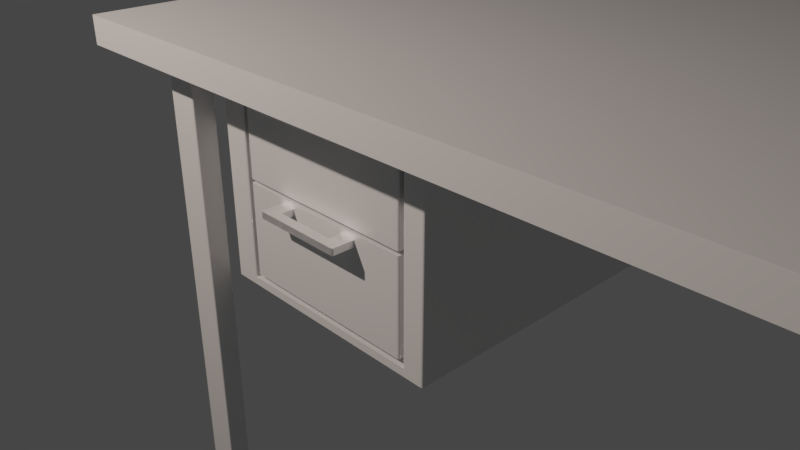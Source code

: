 # Source: Desk.blend  (saved by Blender 2.79.0; exported with 4.5.12 LTS)
import bpy
from mathutils import Matrix  # noqa: F401  (used for matrix-valued properties, if any)

bpy.ops.wm.read_factory_settings(use_empty=True)
scene = bpy.context.scene
scene.name = 'Scene'

# ---- collections
col_collection_1 = bpy.data.collections.new('Collection 1'); scene.collection.children.link(col_collection_1)
col_collection_2 = bpy.data.collections.new('Collection 2'); scene.collection.children.link(col_collection_2)
col_collection_2.hide_render = True
col_collection_2.hide_viewport = True
col_collection_3 = bpy.data.collections.new('Collection 3'); scene.collection.children.link(col_collection_3)
col_collection_3.hide_render = True
col_collection_3.hide_viewport = True

# ---- materials (node trees are filled in below, after node groups)
mat_wood = bpy.data.materials.new('Wood')
mat_wood.alpha_threshold = 0.0
mat_wood.preview_render_type = 'SHADERBALL'
mat_wood.roughness = 0.5
mat_metal = bpy.data.materials.new('Metal')
mat_metal.alpha_threshold = 0.0
mat_metal.roughness = 0.5

# ---- material node trees
mat_wood.use_nodes = True; mat_wood.node_tree.nodes.clear()
_N = mat_wood.node_tree.nodes; _L = mat_wood.node_tree.links
n0 = _N.new('ShaderNodeOutputMaterial'); n0.name = 'Material Output'; n0.location = (927, 769)
n1 = _N.new('ShaderNodeBsdfPrincipled'); n1.name = 'Principled BSDF'; n1.location = (667, 798)
n1.width = 150
n1.subsurface_method = 'BURLEY'
n1.inputs[2].default_value = 0.25
n1.inputs[3].default_value = 1.45
n1.inputs[9].default_value = (1.0, 1.0, 1.0)
n1.inputs[13].default_value = 0.6417
_L.new(n1.outputs[0], n0.inputs[0])
n0.is_active_output = True
mat_metal.use_nodes = True; mat_metal.node_tree.nodes.clear()
_N = mat_metal.node_tree.nodes; _L = mat_metal.node_tree.links
n0 = _N.new('ShaderNodeOutputMaterial'); n0.name = 'Material Output'; n0.location = (502, 311)
n1 = _N.new('ShaderNodeBsdfPrincipled'); n1.name = 'Principled BSDF'; n1.location = (260, 348)
n1.width = 150
n1.subsurface_method = 'BURLEY'
n1.inputs[0].default_value = (1.0, 1.0, 1.0, 1.0)
n1.inputs[1].default_value = 1.0
n1.inputs[3].default_value = 1.45
n1.inputs[9].default_value = (1.0, 1.0, 1.0)
n2 = _N.new('ShaderNodeTexNoise'); n2.name = 'Noise Texture'; n2.location = (-280, 191)
n2.inputs[2].default_value = 100.0
n2.inputs[3].default_value = 100.0
n3 = _N.new('ShaderNodeValToRGB'); n3.name = 'ColorRamp'; n3.location = (-99, 211)
while len(n3.color_ramp.elements) > 1: n3.color_ramp.elements.remove(n3.color_ramp.elements[-1])
n3.color_ramp.elements[0].position = 0.3864; n3.color_ramp.elements[0].color = (0.5358, 0.5358, 0.5358, 1.0)
_e = n3.color_ramp.elements.new(0.6455); _e.color = (0.5965, 0.5965, 0.5965, 1.0)
_L.new(n1.outputs[0], n0.inputs[0])
_L.new(n2.outputs[0], n3.inputs[0])
_L.new(n3.outputs[0], n1.inputs[2])
n0.is_active_output = True

# ---- world
world_world = bpy.data.worlds.new('World'); scene.world = world_world
world_world.color = (0.05088, 0.05088, 0.05088)
world_world.use_sun_shadow = False
world_world.sun_shadow_jitter_overblur = 0.0
world_world.cycles.sampling_method = 'MANUAL'

# ---- cameras
cam_camera = bpy.data.cameras.new('Camera')
cam_camera.clip_end = 100.0
cam_camera.lens = 35.0
cam_camera.sensor_width = 32.0
cam_camera.sensor_height = 18.0
cam_camera.ortho_scale = 7.314
cam_camera.dof.focus_distance = 0.0

# ---- lights
light_point = bpy.data.lights.new('Point', 'POINT')
light_point.transmission_factor = 0.0
light_point.energy = 1.0
light_point.shadow_buffer_clip_start = 0.5
light_point.shadow_soft_size = 0.1
light_point.shadow_maximum_resolution = 0.006
light_point.use_absolute_resolution = True
light_point.use_nodes = True; light_point.node_tree.nodes.clear()
_N = light_point.node_tree.nodes; _L = light_point.node_tree.links
n0 = _N.new('ShaderNodeOutputLight'); n0.name = 'Lamp Output'; n0.location = (300, 300)
n1 = _N.new('ShaderNodeEmission'); n1.name = 'Emission'; n1.location = (10, 300)
n1.inputs[1].default_value = 2000.0
n2 = _N.new('ShaderNodeBlackbody'); n2.name = 'Blackbody'; n2.location = (-260, 303)
n2.inputs[0].default_value = 5500.0
_L.new(n1.outputs[0], n0.inputs[0])
_L.new(n2.outputs[0], n1.inputs[0])
n0.is_active_output = True

# ---- meshes
me_cube_002 = bpy.data.meshes.new('Cube.002')
me_cube_002.from_pydata([(-0.6789, 0.6913, -13.68), (-0.6789, 0.6913, -1.526), (-0.1802, 0.6913, -13.68), (-0.1802, 0.6913, -1.526), (-0.1922, 0.6913, -1.78), (-0.1922, 0.6913, -7.46), (-0.6669, 0.6913, -7.46), (-0.6669, 0.6913, -1.78), (-0.1922, 0.6913, -7.682), (-0.1922, 0.6913, -13.37), (-0.6669, 0.6913, -13.37), (-0.6669, 0.6913, -7.682), (-1.0, -1.0, -1.0), (-1.0, -1.0, 0.6138), (-1.0, 1.0, -1.0), (-1.0, 1.0, 0.6138), (1.0, -1.0, -1.0), (1.0, -1.0, 0.6138), (1.0, 1.0, -1.0), (1.0, 1.0, 0.6138), (-0.7692, -0.7692, -1.0), (-0.7692, 0.7692, -1.0), (0.7692, 0.7692, -1.0), (0.7692, -0.7692, -1.0), (-0.875, 1.0, -1.0), (0.875, 1.0, -1.0), (1.0, -0.875, -1.0), (-0.875, -1.0, -1.0), (-0.7692, -0.8558, -1.0), (-0.8558, -0.7692, -1.0), (-0.125, 0.75, -1.0), (-0.7692, 0.8558, -1.0), (-0.8558, 0.7692, -1.0), (0.7692, 0.8558, -1.0), (0.8558, 0.7692, -1.0), (-0.125, -0.75, -1.0), (0.7692, -0.8558, -1.0), (0.8558, -0.7692, -1.0), (0.8558, 0.8558, -1.0), (-0.8558, 0.8558, -1.0), (-0.8558, -0.8558, -1.0), (0.8558, -0.8558, -1.0), (-0.7692, -0.7692, -28.1), (-0.7692, 0.7692, -28.1), (0.7692, 0.7692, -28.1), (0.7692, -0.7692, -28.1), (-0.7692, -0.8558, -28.1), (-0.7692, 0.8558, -28.1), (0.7692, 0.8558, -28.1), (0.8558, 0.7692, -28.1), (0.7692, -0.8558, -28.1), (0.8558, -0.7692, -28.1), (0.8558, 0.8558, -28.1), (-0.8558, 0.8558, -28.1), (-0.8558, -0.8558, -28.1), (0.8558, -0.8558, -28.1), (-0.75, -0.75, -14.19), (-0.75, 0.75, -14.19), (-0.125, 0.75, -14.19), (-0.125, -0.75, -14.19), (-0.75, 0.75, -2.648), (-0.125, 0.75, -2.648), (-0.5156, 0.75, -2.648), (-0.3594, 0.75, -2.648), (-0.75, 0.75, -8.418), (-0.125, 0.75, -8.418), (-0.3594, 0.75, -8.418), (-0.5156, 0.75, -8.418), (-0.5547, 0.75, -2.648), (-0.3203, 0.75, -2.648), (-0.5547, 0.75, -8.418), (-0.3203, 0.75, -8.418), (-0.75, 0.75, -2.236), (-0.125, 0.75, -2.236), (-0.5156, 0.75, -2.236), (-0.3594, 0.75, -2.236), (-0.3398, 0.75, -2.648), (-0.75, 0.75, -8.006), (-0.125, 0.75, -8.006), (-0.3594, 0.75, -8.006), (-0.5156, 0.75, -8.006), (-0.5352, 0.75, -2.648), (-0.3203, 0.75, -2.236), (-0.5547, 0.75, -2.236), (-0.5547, 0.75, -8.006), (-0.5352, 0.75, -8.418), (-0.3203, 0.75, -8.006), (-0.3398, 0.75, -8.418), (-0.3398, 0.75, -8.006), (-0.5352, 0.75, -8.006), (-0.3398, 0.75, -2.236), (-0.5352, 0.75, -2.236), (-0.5156, 0.8383, -2.648), (-0.3594, 0.8383, -2.648), (-0.5547, 0.8383, -2.648), (-0.3203, 0.8383, -2.648), (-0.5156, 0.8383, -2.236), (-0.3594, 0.8383, -2.236), (-0.3398, 0.8383, -2.648), (-0.5352, 0.8383, -2.648), (-0.3203, 0.8383, -2.236), (-0.5547, 0.8383, -2.236), (-0.3398, 0.8383, -2.236), (-0.5352, 0.8383, -2.236), (-0.5156, 0.8134, -2.236), (-0.5156, 0.8, -2.648), (-0.3594, 0.8, -2.648), (-0.3594, 0.8, -2.236), (-0.3594, 0.8376, -8.418), (-0.5156, 0.8376, -8.418), (-0.5547, 0.8376, -8.418), (-0.3203, 0.8376, -8.418), (-0.3594, 0.8376, -8.006), (-0.5156, 0.8376, -8.006), (-0.5547, 0.8376, -8.006), (-0.5352, 0.8376, -8.418), (-0.3203, 0.8376, -8.006), (-0.3398, 0.8376, -8.418), (-0.3398, 0.8376, -8.006), (-0.5352, 0.8376, -8.006), (-0.5156, 0.7992, -8.006), (-0.5156, 0.7992, -8.418), (-0.3594, 0.7992, -8.418), (-0.3594, 0.7992, -8.006), (-0.8558, 0.7692, -28.1), (-0.8558, -0.7692, -28.1), (-0.6789, 0.75, -13.68), (-0.1802, 0.75, -13.68), (-0.1922, 0.75, -13.37), (-0.6669, 0.75, -13.37), (-0.1922, 0.75, -7.682), (-0.6669, 0.75, -7.682), (-0.6669, 0.75, -8.006), (-0.6669, 0.75, -8.418), (-0.1922, 0.75, -8.006), (-0.1922, 0.75, -8.418), (-0.6669, 0.75, -7.46), (-0.1922, 0.75, -7.46), (-0.1922, 0.75, -1.78), (-0.6669, 0.7571, -1.78), (-0.6669, 0.75, -2.236), (-0.6669, 0.75, -2.648), (-0.1922, 0.75, -2.236), (-0.1922, 0.75, -2.648), (-0.6789, 0.75, -8.006), (-0.6789, 0.75, -8.418), (-0.6789, 0.761, -1.526), (-0.1802, 0.75, -1.526), (-0.6789, 0.75, -2.236), (-0.6789, 0.75, -2.648), (-0.1802, 0.75, -2.236), (-0.1802, 0.75, -2.648), (-0.1802, 0.75, -8.006), (-0.1802, 0.75, -8.418)], [], [(0, 11, 10, 9, 2), (2, 3, 147, 150, 151, 152, 153, 127), (0, 2, 127, 126), (3, 1, 146, 147), (5, 137, 143, 142, 138, 4), (3, 5, 4, 7, 1), (6, 136, 137, 5), (4, 138, 139, 7), (9, 128, 135, 134, 130, 8), (2, 9, 8, 11, 0, 1, 7, 6, 5, 3), (10, 129, 128, 9), (8, 130, 131, 11), (12, 13, 15, 14), (14, 15, 19, 18, 25, 24), (18, 19, 17, 16, 26), (16, 17, 13, 12, 27), (19, 15, 13, 17), (23, 36, 28, 20, 35), (22, 33, 48, 44), (16, 41, 37, 34, 38, 18, 26), (31, 21, 43, 47), (33, 22, 30, 21, 31), (38, 34, 49, 52), (40, 12, 14, 39, 32, 29), (28, 40, 54, 46), (43, 124, 53, 47), (48, 52, 49, 44), (46, 54, 125, 42), (45, 51, 55, 50), (39, 31, 47, 53), (33, 38, 52, 48), (20, 28, 46, 42), (34, 22, 44, 49), (37, 41, 55, 51), (41, 36, 50, 55), (23, 37, 51, 45), (36, 23, 45, 50), (35, 20, 56, 59), (30, 22, 23, 35), (59, 56, 57, 58), (41, 16, 27, 12, 40, 28, 36), (30, 35, 59, 58, 65, 78, 61, 73), (63, 75, 107, 106), (82, 142, 143, 69), (81, 68, 94, 99), (74, 75, 63, 62), (85, 70, 110, 115), (67, 85, 115, 109, 121), (86, 134, 135, 71), (21, 30, 73, 150, 147, 146, 148, 72), (84, 70, 133, 132), (84, 89, 119, 114), (88, 86, 116, 118), (80, 79, 66, 67), (72, 148, 149, 60), (62, 81, 99, 92, 105), (82, 69, 95, 100), (103, 96, 92, 99), (102, 100, 95, 98), (97, 102, 98, 93), (101, 103, 99, 94), (68, 83, 101, 94), (75, 90, 102, 97, 107), (83, 91, 103, 101), (74, 62, 105, 104), (90, 82, 100, 102), (91, 74, 104, 96, 103), (76, 63, 106, 93, 98), (69, 76, 98, 95), (105, 106, 107, 104), (107, 97, 96, 104), (105, 92, 93, 106), (92, 96, 97, 93), (119, 113, 109, 115), (118, 116, 111, 117), (112, 118, 117, 108), (114, 119, 115, 110), (89, 80, 120, 113, 119), (66, 79, 123, 122), (86, 71, 111, 116), (79, 88, 118, 112, 123), (70, 84, 114, 110), (87, 66, 122, 108, 117), (80, 67, 121, 120), (71, 87, 117, 111), (108, 109, 113, 112), (121, 122, 123, 120), (113, 120, 123, 112), (121, 109, 108, 122), (39, 14, 24, 25, 18, 38, 33, 31), (21, 20, 29, 32), (58, 57, 64, 145, 126, 127, 153, 65), (79, 80, 89, 84, 132, 131, 130, 134, 86, 88), (21, 72, 60, 77, 64, 57, 56, 20), (39, 53, 124, 32), (32, 124, 43, 21), (37, 23, 22, 34), (29, 20, 42, 125), (40, 29, 125, 54), (136, 6, 7, 139, 140, 141), (144, 145, 64, 77), (140, 139, 138, 142, 82, 90, 75, 74, 91, 83), (135, 128, 129, 133, 70, 85, 67, 66, 87, 71), (153, 152, 78, 65), (146, 1, 0, 126, 145, 144, 149, 148), (152, 151, 61, 78), (143, 137, 136, 141, 68, 81, 62, 63, 76, 69), (149, 144, 77, 60), (141, 140, 83, 68), (151, 150, 73, 61), (129, 10, 11, 131, 132, 133)])
me_cube_002.polygons.foreach_set('material_index', [0, 0, 0, 0, 0, 0, 0, 0, 0, 0, 0, 0, 0, 0, 0, 0, 0, 0, 0, 0, 0, 0, 0, 0, 0, 0, 0, 0, 0, 0, 0, 0, 0, 0, 0, 0, 0, 0, 0, 0, 0, 0, 1, 0, 1, 0, 1, 1, 0, 0, 0, 1, 1, 0, 0, 1, 1, 1, 1, 1, 1, 1, 1, 1, 1, 1, 1, 1, 1, 1, 1, 1, 1, 1, 1, 1, 1, 1, 1, 1, 1, 1, 1, 1, 1, 1, 1, 1, 1, 0, 0, 0, 0, 0, 0, 0, 0, 0, 0, 0, 0, 0, 0, 0, 0, 0, 0, 0, 0, 0, 0])
me_cube_002.materials.append(mat_wood)
me_cube_002.materials.append(mat_metal)
me_cube_002.use_remesh_preserve_volume = False
me_cube_002.use_remesh_preserve_attributes = False
me_cube_002.use_mirror_vertex_groups = False
me_cube_002.update()
me_cube_004 = bpy.data.meshes.new('Cube.004')
me_cube_004.from_pydata([(-1.0, -1.0, -1.0), (-1.0, -1.0, 1.0), (-1.0, 1.0, -1.0), (-1.0, 1.0, 1.0), (1.0, -1.0, -1.0), (1.0, -1.0, 1.0), (1.0, 1.0, -1.0), (1.0, 1.0, 1.0)], [], [(0, 1, 3, 2), (2, 3, 7, 6), (6, 7, 5, 4), (4, 5, 1, 0), (2, 6, 4, 0), (7, 3, 1, 5)])
me_cube_004.use_remesh_preserve_volume = False
me_cube_004.use_remesh_preserve_attributes = False
me_cube_004.use_mirror_vertex_groups = False
me_cube_004.update()
me_cube_005 = bpy.data.meshes.new('Cube.005')
me_cube_005.from_pydata([(-1.0, -1.0, -1.0), (-1.0, -1.0, 1.0), (-1.0, 1.0, -1.0), (-1.0, 1.0, 1.0), (1.0, -1.0, -1.0), (1.0, -1.0, 1.0), (1.0, 1.0, -1.0), (1.0, 1.0, 1.0)], [], [(0, 1, 3, 2), (2, 3, 7, 6), (6, 7, 5, 4), (4, 5, 1, 0), (2, 6, 4, 0), (7, 3, 1, 5)])
me_cube_005.use_remesh_preserve_volume = False
me_cube_005.use_remesh_preserve_attributes = False
me_cube_005.use_mirror_vertex_groups = False
me_cube_005.update()
me_cube_006 = bpy.data.meshes.new('Cube.006')
me_cube_006.from_pydata([(-1.0, -1.0, -1.0), (-1.0, -1.0, 1.0), (-1.0, 1.0, -1.0), (-1.0, 1.0, 1.0), (1.0, -1.0, -1.0), (1.0, -1.0, 1.0), (1.0, 1.0, -1.0), (1.0, 1.0, 1.0)], [], [(0, 1, 3, 2), (2, 3, 7, 6), (6, 7, 5, 4), (4, 5, 1, 0), (2, 6, 4, 0), (7, 3, 1, 5)])
me_cube_006.use_remesh_preserve_volume = False
me_cube_006.use_remesh_preserve_attributes = False
me_cube_006.use_mirror_vertex_groups = False
me_cube_006.update()

# ---- objects
ob_point = bpy.data.objects.new('Point', light_point)
ob_camera = bpy.data.objects.new('Camera', cam_camera)
ob_table = bpy.data.objects.new('Table', me_cube_002)
ob_lvl_1_cut = bpy.data.objects.new('Lvl 1 cut', me_cube_004)
ob_lvl_2_cut = bpy.data.objects.new('Lvl 2 cut', me_cube_005)
ob_lvl_2_cut_2 = bpy.data.objects.new('Lvl 2 cut 2', me_cube_006)

# ---- transforms, parenting, visibility, modifiers, constraints
ob_point.location = (-4.973, -8.404, 7.667)
ob_point.lineart.crease_threshold = 0.0
ob_camera.location = (3.808, -6.508, 4.337)
ob_camera.rotation_euler = (1.109, 0.0, 0.8149)
ob_camera.lock_rotations_4d = False
ob_camera.empty_display_type = 'ARROWS'
ob_camera.color = (0.0, 0.0, 0.0, 0.0)
ob_camera.display_type = 'WIRE'
ob_camera.lineart.crease_threshold = 0.0
ob_table.location = (0.0, 0.0, 2.265)
ob_table.scale = (4.46, -2.837, 0.183)
ob_table.lineart.crease_threshold = 0.0
_vg = ob_table.vertex_groups.new(name='Leg.R')
_vg = ob_table.vertex_groups.new(name='Leg.L')
_m = ob_table.modifiers.new('Bevel', 'BEVEL')
_m.width = 1.0
_m.width_pct = 1.0
_m.segments = 8
_m.limit_method = 'NONE'
_m.spread = 0.0
ob_lvl_1_cut.location = (-1.916, -2.064, 0.8733)
ob_lvl_1_cut.scale = (1.112, 0.1029, 1.112)
ob_lvl_1_cut.hide_render = True
ob_lvl_1_cut.lineart.crease_threshold = 0.0
_m = ob_lvl_1_cut.modifiers.new('Boolean', 'BOOLEAN')
_m.object = ob_lvl_2_cut
_m.solver = 'FAST'
_m = ob_lvl_1_cut.modifiers.new('Boolean.001', 'BOOLEAN')
_m.object = ob_lvl_2_cut_2
_m.solver = 'FAST'
_m = ob_lvl_1_cut.modifiers.new('Boolean.002', 'BOOLEAN')
_m.solver = 'FAST'
ob_lvl_2_cut.location = (-1.916, -2.069, 1.419)
ob_lvl_2_cut.scale = (1.059, 0.1551, 0.5198)
ob_lvl_2_cut.hide_render = True
ob_lvl_2_cut.lineart.crease_threshold = 0.0
ob_lvl_2_cut_2.location = (-1.916, -2.069, 0.3377)
ob_lvl_2_cut_2.scale = (1.059, 0.1551, 0.5208)
ob_lvl_2_cut_2.hide_render = True
ob_lvl_2_cut_2.lineart.crease_threshold = 0.0

# ---- collection membership
col_collection_1.objects.link(ob_point)
col_collection_1.objects.link(ob_camera)
col_collection_1.objects.link(ob_table)
col_collection_2.objects.link(ob_lvl_1_cut)
col_collection_3.objects.link(ob_lvl_2_cut)
col_collection_3.objects.link(ob_lvl_2_cut_2)

# ---- scene / render settings (as saved in the file)
scene.camera = ob_camera
scene.frame_start = 1; scene.frame_end = 250; scene.frame_set(1)
scene.render.engine = 'CYCLES'
scene.render.dither_intensity = 0.0
scene.cycles.use_denoising = False
scene.cycles.samples = 128
scene.cycles.sampling_pattern = 'TABULATED_SOBOL'
scene.cycles.use_adaptive_sampling = False
scene.cycles.use_light_tree = False
scene.cycles.blur_glossy = 0.0
scene.cycles.sample_clamp_indirect = 0.0
scene.view_settings.view_transform = 'Filmic'
bpy.context.view_layer.update()
